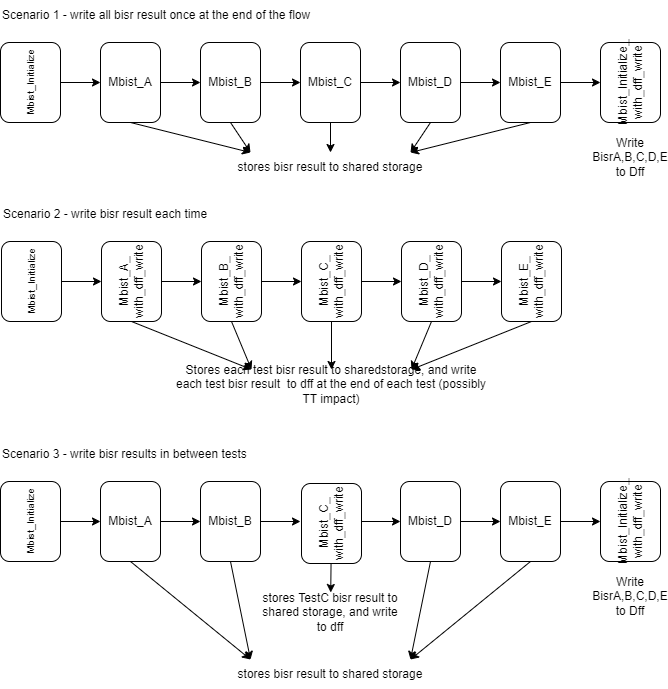

The diagram above was exported from draw.io. Its source (the exported page's mxGraphModel, read from the mxfile embedded in the PNG):
<mxGraphModel dx="1759" dy="1147" grid="1" gridSize="10" guides="1" tooltips="1" connect="1" arrows="1" fold="1" page="1" pageScale="1" pageWidth="850" pageHeight="1100" math="0" shadow="0">
  <root>
    <mxCell id="0" />
    <mxCell id="1" parent="0" />
    <mxCell id="23" value="" style="group" parent="1" vertex="1" connectable="0">
      <mxGeometry x="80" y="38" width="660" height="182" as="geometry" />
    </mxCell>
    <mxCell id="9" value="" style="edgeStyle=none;html=1;" parent="23" source="2" target="3" edge="1">
      <mxGeometry relative="1" as="geometry" />
    </mxCell>
    <mxCell id="2" value="Mbist_Initialize" style="rounded=1;whiteSpace=wrap;html=1;fontSize=10;horizontal=0;" parent="23" vertex="1">
      <mxGeometry y="42" width="60" height="80" as="geometry" />
    </mxCell>
    <mxCell id="10" value="" style="edgeStyle=none;html=1;" parent="23" source="3" target="4" edge="1">
      <mxGeometry relative="1" as="geometry" />
    </mxCell>
    <mxCell id="17" style="edgeStyle=none;html=1;exitX=0.5;exitY=1;exitDx=0;exitDy=0;entryX=0.25;entryY=0;entryDx=0;entryDy=0;" parent="23" source="3" target="16" edge="1">
      <mxGeometry relative="1" as="geometry" />
    </mxCell>
    <mxCell id="3" value="Mbist_A" style="rounded=1;whiteSpace=wrap;html=1;" parent="23" vertex="1">
      <mxGeometry x="100" y="42" width="60" height="80" as="geometry" />
    </mxCell>
    <mxCell id="11" value="" style="edgeStyle=none;html=1;" parent="23" source="4" target="5" edge="1">
      <mxGeometry relative="1" as="geometry" />
    </mxCell>
    <mxCell id="18" style="edgeStyle=none;html=1;exitX=0.5;exitY=1;exitDx=0;exitDy=0;entryX=0.25;entryY=0;entryDx=0;entryDy=0;" parent="23" source="4" target="16" edge="1">
      <mxGeometry relative="1" as="geometry" />
    </mxCell>
    <mxCell id="4" value="Mbist_B" style="rounded=1;whiteSpace=wrap;html=1;" parent="23" vertex="1">
      <mxGeometry x="200" y="42" width="60" height="80" as="geometry" />
    </mxCell>
    <mxCell id="12" value="" style="edgeStyle=none;html=1;" parent="23" source="5" target="6" edge="1">
      <mxGeometry relative="1" as="geometry" />
    </mxCell>
    <mxCell id="19" style="edgeStyle=none;html=1;exitX=0.5;exitY=1;exitDx=0;exitDy=0;entryX=0.5;entryY=0;entryDx=0;entryDy=0;" parent="23" source="5" target="16" edge="1">
      <mxGeometry relative="1" as="geometry" />
    </mxCell>
    <mxCell id="5" value="Mbist_C" style="rounded=1;whiteSpace=wrap;html=1;" parent="23" vertex="1">
      <mxGeometry x="300" y="42" width="60" height="80" as="geometry" />
    </mxCell>
    <mxCell id="13" value="" style="edgeStyle=none;html=1;" parent="23" source="6" target="7" edge="1">
      <mxGeometry relative="1" as="geometry" />
    </mxCell>
    <mxCell id="20" style="edgeStyle=none;html=1;exitX=0.5;exitY=1;exitDx=0;exitDy=0;entryX=0.75;entryY=0;entryDx=0;entryDy=0;" parent="23" source="6" target="16" edge="1">
      <mxGeometry relative="1" as="geometry" />
    </mxCell>
    <mxCell id="6" value="Mbist_D" style="rounded=1;whiteSpace=wrap;html=1;" parent="23" vertex="1">
      <mxGeometry x="400" y="42" width="60" height="80" as="geometry" />
    </mxCell>
    <mxCell id="14" value="" style="edgeStyle=none;html=1;" parent="23" source="7" target="8" edge="1">
      <mxGeometry relative="1" as="geometry" />
    </mxCell>
    <mxCell id="21" style="edgeStyle=none;html=1;exitX=0.5;exitY=1;exitDx=0;exitDy=0;entryX=0.75;entryY=0;entryDx=0;entryDy=0;" parent="23" source="7" target="16" edge="1">
      <mxGeometry relative="1" as="geometry" />
    </mxCell>
    <mxCell id="7" value="Mbist_E" style="rounded=1;whiteSpace=wrap;html=1;" parent="23" vertex="1">
      <mxGeometry x="500" y="42" width="60" height="80" as="geometry" />
    </mxCell>
    <mxCell id="8" value="Mbist_Initialize_&lt;div&gt;with_dff_write&lt;/div&gt;" style="rounded=1;whiteSpace=wrap;html=1;verticalAlign=middle;horizontal=0;" parent="23" vertex="1">
      <mxGeometry x="600" y="42" width="60" height="80" as="geometry" />
    </mxCell>
    <mxCell id="15" value="Write BisrA,B,C,D,E to Dff" style="text;html=1;align=center;verticalAlign=middle;whiteSpace=wrap;rounded=0;" parent="23" vertex="1">
      <mxGeometry x="600" y="142" width="60" height="30" as="geometry" />
    </mxCell>
    <mxCell id="16" value="stores bisr result to shared storage" style="text;html=1;align=center;verticalAlign=middle;whiteSpace=wrap;rounded=0;" parent="23" vertex="1">
      <mxGeometry x="170" y="152" width="320" height="30" as="geometry" />
    </mxCell>
    <mxCell id="22" value="Scenario 1 - write all bisr result once at the end of the flow" style="text;html=1;align=left;verticalAlign=middle;whiteSpace=wrap;rounded=0;" parent="23" vertex="1">
      <mxGeometry width="320" height="30" as="geometry" />
    </mxCell>
    <mxCell id="48" value="" style="edgeStyle=none;html=1;" parent="1" source="49" target="52" edge="1">
      <mxGeometry relative="1" as="geometry" />
    </mxCell>
    <mxCell id="49" value="Mbist_Initialize" style="rounded=1;whiteSpace=wrap;html=1;fontSize=10;horizontal=0;" parent="1" vertex="1">
      <mxGeometry x="80" y="519" width="60" height="80" as="geometry" />
    </mxCell>
    <mxCell id="50" value="" style="edgeStyle=none;html=1;" parent="1" source="52" target="55" edge="1">
      <mxGeometry relative="1" as="geometry" />
    </mxCell>
    <mxCell id="51" style="edgeStyle=none;html=1;exitX=0.5;exitY=1;exitDx=0;exitDy=0;entryX=0.25;entryY=0;entryDx=0;entryDy=0;" parent="1" source="52" target="67" edge="1">
      <mxGeometry relative="1" as="geometry" />
    </mxCell>
    <mxCell id="52" value="Mbist_A" style="rounded=1;whiteSpace=wrap;html=1;" parent="1" vertex="1">
      <mxGeometry x="180" y="519" width="60" height="80" as="geometry" />
    </mxCell>
    <mxCell id="53" value="" style="edgeStyle=none;html=1;" parent="1" source="55" edge="1">
      <mxGeometry relative="1" as="geometry">
        <mxPoint x="380" y="559" as="targetPoint" />
      </mxGeometry>
    </mxCell>
    <mxCell id="54" style="edgeStyle=none;html=1;exitX=0.5;exitY=1;exitDx=0;exitDy=0;entryX=0.25;entryY=0;entryDx=0;entryDy=0;" parent="1" source="55" target="67" edge="1">
      <mxGeometry relative="1" as="geometry" />
    </mxCell>
    <mxCell id="55" value="Mbist_B" style="rounded=1;whiteSpace=wrap;html=1;" parent="1" vertex="1">
      <mxGeometry x="280" y="519" width="60" height="80" as="geometry" />
    </mxCell>
    <mxCell id="56" value="" style="edgeStyle=none;html=1;" parent="1" target="61" edge="1">
      <mxGeometry relative="1" as="geometry">
        <mxPoint x="440" y="559" as="sourcePoint" />
      </mxGeometry>
    </mxCell>
    <mxCell id="59" value="" style="edgeStyle=none;html=1;" parent="1" source="61" target="64" edge="1">
      <mxGeometry relative="1" as="geometry" />
    </mxCell>
    <mxCell id="60" style="edgeStyle=none;html=1;exitX=0.5;exitY=1;exitDx=0;exitDy=0;entryX=0.75;entryY=0;entryDx=0;entryDy=0;" parent="1" source="61" target="67" edge="1">
      <mxGeometry relative="1" as="geometry" />
    </mxCell>
    <mxCell id="61" value="Mbist_D" style="rounded=1;whiteSpace=wrap;html=1;" parent="1" vertex="1">
      <mxGeometry x="480" y="519" width="60" height="80" as="geometry" />
    </mxCell>
    <mxCell id="62" value="" style="edgeStyle=none;html=1;" parent="1" source="64" target="65" edge="1">
      <mxGeometry relative="1" as="geometry" />
    </mxCell>
    <mxCell id="63" style="edgeStyle=none;html=1;exitX=0.5;exitY=1;exitDx=0;exitDy=0;entryX=0.75;entryY=0;entryDx=0;entryDy=0;" parent="1" source="64" target="67" edge="1">
      <mxGeometry relative="1" as="geometry" />
    </mxCell>
    <mxCell id="64" value="Mbist_E" style="rounded=1;whiteSpace=wrap;html=1;" parent="1" vertex="1">
      <mxGeometry x="580" y="519" width="60" height="80" as="geometry" />
    </mxCell>
    <mxCell id="65" value="Mbist_Initialize_&lt;div&gt;with_dff_write&lt;/div&gt;" style="rounded=1;whiteSpace=wrap;html=1;verticalAlign=middle;horizontal=0;" parent="1" vertex="1">
      <mxGeometry x="680" y="519" width="60" height="80" as="geometry" />
    </mxCell>
    <mxCell id="66" value="Write BisrA,B,C,D,E to Dff" style="text;html=1;align=center;verticalAlign=middle;whiteSpace=wrap;rounded=0;" parent="1" vertex="1">
      <mxGeometry x="680" y="619" width="60" height="30" as="geometry" />
    </mxCell>
    <mxCell id="67" value="stores bisr result to shared storage" style="text;html=1;align=center;verticalAlign=middle;whiteSpace=wrap;rounded=0;" parent="1" vertex="1">
      <mxGeometry x="250" y="697" width="320" height="30" as="geometry" />
    </mxCell>
    <mxCell id="68" value="Scenario 3 - write bisr results in between tests" style="text;html=1;align=left;verticalAlign=middle;whiteSpace=wrap;rounded=0;" parent="1" vertex="1">
      <mxGeometry x="80" y="477" width="320" height="30" as="geometry" />
    </mxCell>
    <mxCell id="73" value="" style="edgeStyle=none;html=1;" edge="1" parent="1" source="69" target="72">
      <mxGeometry relative="1" as="geometry" />
    </mxCell>
    <mxCell id="69" value="Mbist_C&lt;span style=&quot;color: rgb(0, 0, 0);&quot;&gt;_&lt;/span&gt;&lt;div&gt;with_dff_write&lt;/div&gt;" style="rounded=1;whiteSpace=wrap;html=1;container=0;horizontal=0;" vertex="1" parent="1">
      <mxGeometry x="381" y="521" width="60" height="80" as="geometry" />
    </mxCell>
    <mxCell id="71" value="" style="group" vertex="1" connectable="0" parent="1">
      <mxGeometry x="81" y="237" width="560" height="200" as="geometry" />
    </mxCell>
    <mxCell id="25" value="" style="edgeStyle=none;html=1;" parent="71" source="26" target="29" edge="1">
      <mxGeometry relative="1" as="geometry" />
    </mxCell>
    <mxCell id="26" value="Mbist_Initialize" style="rounded=1;whiteSpace=wrap;html=1;fontSize=10;horizontal=0;container=0;" parent="71" vertex="1">
      <mxGeometry y="42" width="60" height="80" as="geometry" />
    </mxCell>
    <mxCell id="27" value="" style="edgeStyle=none;html=1;horizontal=0;" parent="71" source="29" target="32" edge="1">
      <mxGeometry relative="1" as="geometry" />
    </mxCell>
    <mxCell id="28" style="edgeStyle=none;html=1;exitX=0.5;exitY=1;exitDx=0;exitDy=0;entryX=0.25;entryY=0;entryDx=0;entryDy=0;" parent="71" source="29" target="44" edge="1">
      <mxGeometry relative="1" as="geometry" />
    </mxCell>
    <mxCell id="29" value="Mbist_A_&lt;div&gt;with_dff_write&lt;/div&gt;" style="rounded=1;whiteSpace=wrap;html=1;container=0;horizontal=0;" parent="71" vertex="1">
      <mxGeometry x="100" y="42" width="60" height="80" as="geometry" />
    </mxCell>
    <mxCell id="30" value="" style="edgeStyle=none;html=1;horizontal=0;" parent="71" source="32" target="35" edge="1">
      <mxGeometry relative="1" as="geometry" />
    </mxCell>
    <mxCell id="31" style="edgeStyle=none;html=1;exitX=0.5;exitY=1;exitDx=0;exitDy=0;entryX=0.25;entryY=0;entryDx=0;entryDy=0;" parent="71" source="32" target="44" edge="1">
      <mxGeometry relative="1" as="geometry" />
    </mxCell>
    <mxCell id="32" value="Mbist_B_&lt;div&gt;with_dff_write&lt;/div&gt;" style="rounded=1;whiteSpace=wrap;html=1;container=0;horizontal=0;" parent="71" vertex="1">
      <mxGeometry x="200" y="42" width="60" height="80" as="geometry" />
    </mxCell>
    <mxCell id="33" value="" style="edgeStyle=none;html=1;horizontal=0;" parent="71" source="35" target="38" edge="1">
      <mxGeometry relative="1" as="geometry" />
    </mxCell>
    <mxCell id="34" style="edgeStyle=none;html=1;exitX=0.5;exitY=1;exitDx=0;exitDy=0;entryX=0.5;entryY=0;entryDx=0;entryDy=0;" parent="71" source="35" target="44" edge="1">
      <mxGeometry relative="1" as="geometry" />
    </mxCell>
    <mxCell id="35" value="Mbist_C&lt;span style=&quot;color: rgb(0, 0, 0);&quot;&gt;_&lt;/span&gt;&lt;div&gt;with_dff_write&lt;/div&gt;" style="rounded=1;whiteSpace=wrap;html=1;container=0;horizontal=0;" parent="71" vertex="1">
      <mxGeometry x="300" y="42" width="60" height="80" as="geometry" />
    </mxCell>
    <mxCell id="36" value="" style="edgeStyle=none;html=1;horizontal=0;" parent="71" source="38" target="41" edge="1">
      <mxGeometry relative="1" as="geometry" />
    </mxCell>
    <mxCell id="37" style="edgeStyle=none;html=1;exitX=0.5;exitY=1;exitDx=0;exitDy=0;entryX=0.75;entryY=0;entryDx=0;entryDy=0;" parent="71" source="38" target="44" edge="1">
      <mxGeometry relative="1" as="geometry" />
    </mxCell>
    <mxCell id="38" value="Mbist_D&lt;span style=&quot;color: rgb(0, 0, 0);&quot;&gt;_&lt;/span&gt;&lt;div&gt;with_dff_write&lt;/div&gt;" style="rounded=1;whiteSpace=wrap;html=1;container=0;horizontal=0;" parent="71" vertex="1">
      <mxGeometry x="400" y="42" width="60" height="80" as="geometry" />
    </mxCell>
    <mxCell id="40" style="edgeStyle=none;html=1;exitX=0.5;exitY=1;exitDx=0;exitDy=0;entryX=0.75;entryY=0;entryDx=0;entryDy=0;" parent="71" source="41" target="44" edge="1">
      <mxGeometry relative="1" as="geometry" />
    </mxCell>
    <mxCell id="41" value="Mbist_E&lt;span style=&quot;color: rgb(0, 0, 0);&quot;&gt;_&lt;/span&gt;&lt;div&gt;with_dff_write&lt;/div&gt;" style="rounded=1;whiteSpace=wrap;html=1;container=0;horizontal=0;" parent="71" vertex="1">
      <mxGeometry x="500" y="42" width="60" height="80" as="geometry" />
    </mxCell>
    <mxCell id="44" value="Stores each test bisr result to sharedstorage, and write each test bisr result&amp;nbsp; to dff at the end of each test (possibly TT impact)" style="text;html=1;align=center;verticalAlign=middle;whiteSpace=wrap;rounded=0;container=0;" parent="71" vertex="1">
      <mxGeometry x="170" y="170" width="320" height="30" as="geometry" />
    </mxCell>
    <mxCell id="45" value="Scenario 2 - write bisr result each time&amp;nbsp;" style="text;html=1;align=left;verticalAlign=middle;whiteSpace=wrap;rounded=0;container=0;" parent="71" vertex="1">
      <mxGeometry width="320" height="30" as="geometry" />
    </mxCell>
    <mxCell id="72" value="stores TestC bisr result to shared storage, and write to dff" style="text;html=1;align=center;verticalAlign=middle;whiteSpace=wrap;rounded=0;" vertex="1" parent="1">
      <mxGeometry x="340" y="630" width="140" height="40" as="geometry" />
    </mxCell>
  </root>
</mxGraphModel>